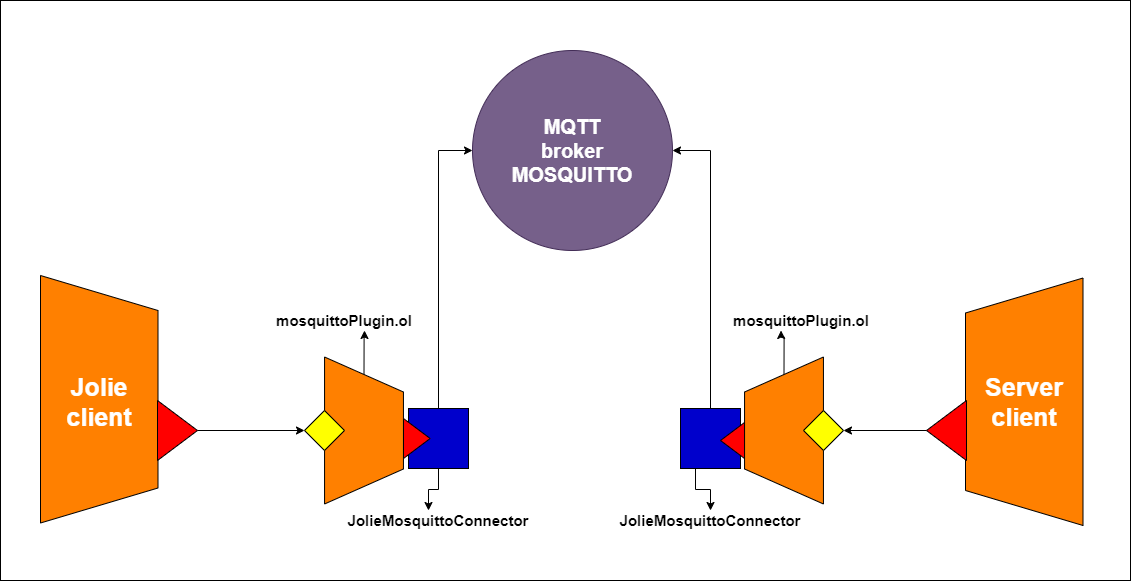

The diagram above was exported from draw.io. Its source (the exported page's mxGraphModel, read from the mxfile embedded in the PNG):
<mxGraphModel dx="1736" dy="2035" grid="1" gridSize="10" guides="1" tooltips="1" connect="1" arrows="1" fold="1" page="1" pageScale="1" pageWidth="827" pageHeight="1169" math="0" shadow="0">
  <root>
    <mxCell id="0" />
    <mxCell id="1" parent="0" />
    <mxCell id="2" value="" style="rounded=0;whiteSpace=wrap;html=1;fillColor=#FFFFFF;" vertex="1" parent="1">
      <mxGeometry x="70" y="-180" width="1130" height="580" as="geometry" />
    </mxCell>
    <mxCell id="3" style="edgeStyle=orthogonalEdgeStyle;rounded=0;orthogonalLoop=1;jettySize=auto;html=1;exitX=0.5;exitY=0;exitDx=0;exitDy=0;entryX=0;entryY=0.5;entryDx=0;entryDy=0;" edge="1" source="5" target="23" parent="1">
      <mxGeometry relative="1" as="geometry" />
    </mxCell>
    <mxCell id="4" style="edgeStyle=orthogonalEdgeStyle;rounded=0;orthogonalLoop=1;jettySize=auto;html=1;exitX=0.5;exitY=1;exitDx=0;exitDy=0;entryX=0.25;entryY=0;entryDx=0;entryDy=0;" edge="1" source="5" target="29" parent="1">
      <mxGeometry relative="1" as="geometry" />
    </mxCell>
    <mxCell id="5" value="" style="whiteSpace=wrap;html=1;aspect=fixed;fillColor=#0000CC;" vertex="1" parent="1">
      <mxGeometry x="478" y="228" width="60" height="60" as="geometry" />
    </mxCell>
    <mxCell id="6" value="" style="shape=trapezoid;perimeter=trapezoidPerimeter;whiteSpace=wrap;html=1;fixedSize=1;rotation=90;size=35;fillColor=#FF8000;" vertex="1" parent="1">
      <mxGeometry x="45" y="160" width="247.5" height="117.5" as="geometry" />
    </mxCell>
    <mxCell id="7" style="edgeStyle=orthogonalEdgeStyle;rounded=0;orthogonalLoop=1;jettySize=auto;html=1;exitX=1;exitY=0.5;exitDx=0;exitDy=0;entryX=0;entryY=0.5;entryDx=0;entryDy=0;" edge="1" source="8" target="11" parent="1">
      <mxGeometry relative="1" as="geometry" />
    </mxCell>
    <mxCell id="8" value="" style="triangle;whiteSpace=wrap;html=1;fillColor=#FF0000;" vertex="1" parent="1">
      <mxGeometry x="227" y="220" width="40" height="60" as="geometry" />
    </mxCell>
    <mxCell id="9" style="edgeStyle=orthogonalEdgeStyle;rounded=0;orthogonalLoop=1;jettySize=auto;html=1;exitX=0;exitY=0.5;exitDx=0;exitDy=0;entryX=1;entryY=1;entryDx=0;entryDy=0;" edge="1" source="10" target="27" parent="1">
      <mxGeometry relative="1" as="geometry" />
    </mxCell>
    <mxCell id="10" value="" style="shape=trapezoid;perimeter=trapezoidPerimeter;whiteSpace=wrap;html=1;fixedSize=1;rotation=90;size=35;fillColor=#FF8000;" vertex="1" parent="1">
      <mxGeometry x="360" y="210.56" width="147" height="78.88" as="geometry" />
    </mxCell>
    <mxCell id="11" value="" style="rhombus;whiteSpace=wrap;html=1;fillColor=#FFFF00;" vertex="1" parent="1">
      <mxGeometry x="374" y="230" width="40" height="40" as="geometry" />
    </mxCell>
    <mxCell id="12" value="" style="triangle;whiteSpace=wrap;html=1;fillColor=#FF0000;" vertex="1" parent="1">
      <mxGeometry x="472.99999999999994" y="238" width="26.67" height="40" as="geometry" />
    </mxCell>
    <mxCell id="13" style="edgeStyle=orthogonalEdgeStyle;rounded=0;orthogonalLoop=1;jettySize=auto;html=1;exitX=0.5;exitY=0;exitDx=0;exitDy=0;entryX=1;entryY=0.5;entryDx=0;entryDy=0;" edge="1" source="15" target="23" parent="1">
      <mxGeometry relative="1" as="geometry" />
    </mxCell>
    <mxCell id="14" style="edgeStyle=orthogonalEdgeStyle;rounded=0;orthogonalLoop=1;jettySize=auto;html=1;exitX=0.25;exitY=1;exitDx=0;exitDy=0;entryX=0.5;entryY=0;entryDx=0;entryDy=0;" edge="1" source="15" target="30" parent="1">
      <mxGeometry relative="1" as="geometry" />
    </mxCell>
    <mxCell id="15" value="" style="whiteSpace=wrap;html=1;aspect=fixed;fillColor=#0000CC;" vertex="1" parent="1">
      <mxGeometry x="750" y="228" width="60" height="60" as="geometry" />
    </mxCell>
    <mxCell id="16" value="" style="triangle;whiteSpace=wrap;html=1;fillColor=#FF0000;direction=west;" vertex="1" parent="1">
      <mxGeometry x="790" y="240" width="26.67" height="40" as="geometry" />
    </mxCell>
    <mxCell id="17" style="edgeStyle=orthogonalEdgeStyle;rounded=0;orthogonalLoop=1;jettySize=auto;html=1;exitX=1;exitY=0.5;exitDx=0;exitDy=0;entryX=0;entryY=1;entryDx=0;entryDy=0;" edge="1" source="18" target="28" parent="1">
      <mxGeometry relative="1" as="geometry" />
    </mxCell>
    <mxCell id="18" value="" style="shape=trapezoid;perimeter=trapezoidPerimeter;whiteSpace=wrap;html=1;fixedSize=1;rotation=90;size=35;fillColor=#FF8000;direction=west;" vertex="1" parent="1">
      <mxGeometry x="780" y="210.56" width="147" height="78.88" as="geometry" />
    </mxCell>
    <mxCell id="19" value="" style="rhombus;whiteSpace=wrap;html=1;fillColor=#FFFF00;" vertex="1" parent="1">
      <mxGeometry x="873" y="230" width="40" height="40" as="geometry" />
    </mxCell>
    <mxCell id="20" value="" style="shape=trapezoid;perimeter=trapezoidPerimeter;whiteSpace=wrap;html=1;fixedSize=1;rotation=90;size=35;fillColor=#FF8000;direction=west;" vertex="1" parent="1">
      <mxGeometry x="970" y="162.5" width="247.5" height="117.5" as="geometry" />
    </mxCell>
    <mxCell id="21" style="edgeStyle=orthogonalEdgeStyle;rounded=0;orthogonalLoop=1;jettySize=auto;html=1;exitX=1;exitY=0.5;exitDx=0;exitDy=0;entryX=1;entryY=0.5;entryDx=0;entryDy=0;" edge="1" source="22" target="19" parent="1">
      <mxGeometry relative="1" as="geometry" />
    </mxCell>
    <mxCell id="22" value="" style="triangle;whiteSpace=wrap;html=1;fillColor=#FF0000;direction=west;" vertex="1" parent="1">
      <mxGeometry x="996" y="220" width="40" height="60" as="geometry" />
    </mxCell>
    <mxCell id="23" value="" style="ellipse;whiteSpace=wrap;html=1;aspect=fixed;fillColor=#76608a;strokeColor=#432D57;fontColor=#ffffff;" vertex="1" parent="1">
      <mxGeometry x="542" y="-130" width="200" height="200" as="geometry" />
    </mxCell>
    <mxCell id="24" value="&lt;font style=&quot;font-size: 20px&quot; color=&quot;#ffffff&quot;&gt;&lt;b&gt;MQTT&lt;br&gt;broker&lt;br&gt;MOSQUITTO&lt;/b&gt;&lt;/font&gt;" style="text;html=1;strokeColor=none;fillColor=none;align=center;verticalAlign=middle;whiteSpace=wrap;rounded=0;" vertex="1" parent="1">
      <mxGeometry x="622" y="-40" width="40" height="20" as="geometry" />
    </mxCell>
    <mxCell id="25" value="&lt;font style=&quot;font-size: 25px&quot; color=&quot;#ffffff&quot;&gt;&lt;b&gt;Jolie&lt;br&gt;client&lt;br&gt;&lt;/b&gt;&lt;/font&gt;" style="text;html=1;strokeColor=none;fillColor=none;align=center;verticalAlign=middle;whiteSpace=wrap;rounded=0;" vertex="1" parent="1">
      <mxGeometry x="148.75" y="211.25" width="40" height="20" as="geometry" />
    </mxCell>
    <mxCell id="26" value="&lt;font color=&quot;#ffffff&quot; style=&quot;font-size: 25px&quot;&gt;&lt;b&gt;Server&lt;br&gt;client&lt;br&gt;&lt;/b&gt;&lt;/font&gt;" style="text;html=1;strokeColor=none;fillColor=none;align=center;verticalAlign=middle;whiteSpace=wrap;rounded=0;" vertex="1" parent="1">
      <mxGeometry x="1073.75" y="211.25" width="40" height="20" as="geometry" />
    </mxCell>
    <mxCell id="27" value="&lt;font style=&quot;font-size: 15px&quot;&gt;&lt;b&gt;mosquittoPlugin.ol&lt;/b&gt;&lt;/font&gt;" style="text;html=1;strokeColor=none;fillColor=none;align=center;verticalAlign=middle;whiteSpace=wrap;rounded=0;" vertex="1" parent="1">
      <mxGeometry x="394" y="130" width="40" height="20" as="geometry" />
    </mxCell>
    <mxCell id="28" value="&lt;font style=&quot;font-size: 15px&quot;&gt;&lt;b&gt;mosquittoPlugin.ol&lt;/b&gt;&lt;/font&gt;" style="text;html=1;strokeColor=none;fillColor=none;align=center;verticalAlign=middle;whiteSpace=wrap;rounded=0;" vertex="1" parent="1">
      <mxGeometry x="850.5" y="130" width="40" height="20" as="geometry" />
    </mxCell>
    <mxCell id="29" value="&lt;font style=&quot;font-size: 15px&quot;&gt;&lt;b&gt;JolieMosquittoConnector&lt;/b&gt;&lt;/font&gt;" style="text;html=1;strokeColor=none;fillColor=none;align=center;verticalAlign=middle;whiteSpace=wrap;rounded=0;" vertex="1" parent="1">
      <mxGeometry x="488" y="330" width="40" height="20" as="geometry" />
    </mxCell>
    <mxCell id="30" value="&lt;font style=&quot;font-size: 15px&quot;&gt;&lt;b&gt;JolieMosquittoConnector&lt;/b&gt;&lt;/font&gt;" style="text;html=1;strokeColor=none;fillColor=none;align=center;verticalAlign=middle;whiteSpace=wrap;rounded=0;" vertex="1" parent="1">
      <mxGeometry x="760" y="330" width="40" height="20" as="geometry" />
    </mxCell>
  </root>
</mxGraphModel>